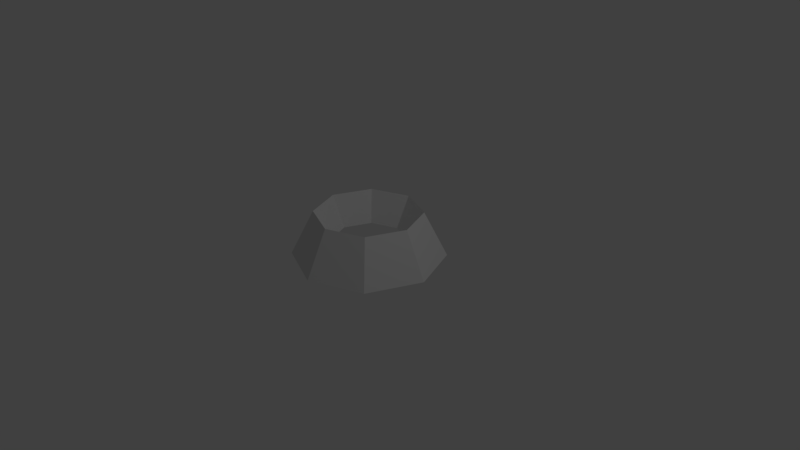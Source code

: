 # Source: vent.blend  (saved by Blender 2.78.0; exported with 4.5.12 LTS)
import bpy
from mathutils import Matrix  # noqa: F401  (used for matrix-valued properties, if any)

bpy.ops.wm.read_factory_settings(use_empty=True)
scene = bpy.context.scene
scene.name = 'Scene'

# ---- collections
col_collection_1 = bpy.data.collections.new('Collection 1'); scene.collection.children.link(col_collection_1)

# ---- world
world_world = bpy.data.worlds.new('World'); scene.world = world_world
world_world.color = (0.05088, 0.05088, 0.05088)
world_world.use_sun_shadow = False
world_world.sun_shadow_jitter_overblur = 0.0
world_world.cycles.sampling_method = 'MANUAL'

# ---- cameras
cam_camera = bpy.data.cameras.new('Camera')
cam_camera.clip_end = 100.0
cam_camera.lens = 35.0
cam_camera.sensor_width = 32.0
cam_camera.sensor_height = 18.0
cam_camera.ortho_scale = 7.314
cam_camera.dof.focus_distance = 0.0
cam_camera.dof.aperture_fstop = 128.0

# ---- lights
light_lamp = bpy.data.lights.new('Lamp', 'POINT')
light_lamp.transmission_factor = 0.0
light_lamp.cutoff_distance = 30.0
light_lamp.energy = 100.0
light_lamp.shadow_buffer_clip_start = 1.001
light_lamp.shadow_soft_size = 0.1
light_lamp.shadow_maximum_resolution = 0.006
light_lamp.use_absolute_resolution = True

# ---- meshes
me_circle = bpy.data.meshes.new('Circle')
me_circle.from_pydata([(0.0, 1.0, 0.0), (-0.7071, 0.7071, 0.0), (-1.0, -4.371e-08, 0.0), (-0.7071, -0.7071, 0.0), (8.742e-08, -1.0, 0.0), (0.7071, -0.7071, 0.0), (1.0, 1.192e-08, 0.0), (0.7071, 0.7071, 0.0), (2.235e-09, 0.7, 0.6), (-0.495, 0.495, 0.6), (-0.7, -2.836e-08, 0.6), (-0.495, -0.495, 0.6), (6.343e-08, -0.7, 0.6), (0.495, -0.495, 0.6), (0.7, 1.058e-08, 0.6), (0.495, 0.495, 0.6), (1.609e-08, 0.49, 0.2), (-0.3465, 0.3465, 0.2), (-0.49, -1.985e-08, 0.2), (-0.3465, -0.3465, 0.2), (5.893e-08, -0.49, 0.2), (0.3465, -0.3465, 0.2), (0.49, 7.408e-09, 0.2), (0.3465, 0.3465, 0.2)], [], [(7, 6, 14, 15), (5, 4, 12, 13), (3, 2, 10, 11), (1, 0, 8, 9), (0, 7, 15, 8), (6, 5, 13, 14), (4, 3, 11, 12), (2, 1, 9, 10), (11, 10, 18, 19), (9, 8, 16, 17), (8, 15, 23, 16), (14, 13, 21, 22), (12, 11, 19, 20), (10, 9, 17, 18), (15, 14, 22, 23), (13, 12, 20, 21)])
me_circle.use_remesh_preserve_volume = False
me_circle.use_remesh_preserve_attributes = False
me_circle.use_mirror_vertex_groups = False
me_circle.update()

# ---- objects
ob_vent = bpy.data.objects.new('vent', me_circle)
ob_lamp = bpy.data.objects.new('Lamp', light_lamp)
ob_camera = bpy.data.objects.new('Camera', cam_camera)

# ---- transforms, parenting, visibility, modifiers, constraints
ob_vent.location = (0.0, 0.0, 0.0)
ob_vent.lineart.crease_threshold = 0.0
ob_lamp.location = (4.076, 1.005, 5.904)
ob_lamp.rotation_euler = (0.6503, 0.05522, 1.866)
ob_lamp.lock_rotations_4d = False
ob_lamp.empty_display_type = 'ARROWS'
ob_lamp.color = (0.0, 0.0, 0.0, 0.0)
ob_lamp.lineart.crease_threshold = 0.0
ob_camera.location = (7.481, -6.508, 5.344)
ob_camera.rotation_euler = (1.109, 0.0, 0.8149)
ob_camera.lock_rotations_4d = False
ob_camera.empty_display_type = 'ARROWS'
ob_camera.color = (0.0, 0.0, 0.0, 0.0)
ob_camera.display_type = 'WIRE'
ob_camera.lineart.crease_threshold = 0.0

# ---- collection membership
col_collection_1.objects.link(ob_vent)
col_collection_1.objects.link(ob_lamp)
col_collection_1.objects.link(ob_camera)

# ---- scene / render settings (as saved in the file)
scene.camera = ob_camera
scene.frame_start = 1; scene.frame_end = 250; scene.frame_set(1)
scene.render.engine = 'BLENDER_EEVEE_NEXT'
scene.render.resolution_percentage = 50
scene.render.dither_intensity = 0.0
scene.cycles.use_denoising = False
scene.cycles.samples = 128
scene.cycles.sampling_pattern = 'TABULATED_SOBOL'
scene.cycles.light_sampling_threshold = 0.0
scene.cycles.use_adaptive_sampling = False
scene.cycles.use_light_tree = False
scene.cycles.blur_glossy = 0.0
scene.cycles.sample_clamp_indirect = 0.0
scene.view_settings.view_transform = 'Standard'
bpy.context.view_layer.update()
